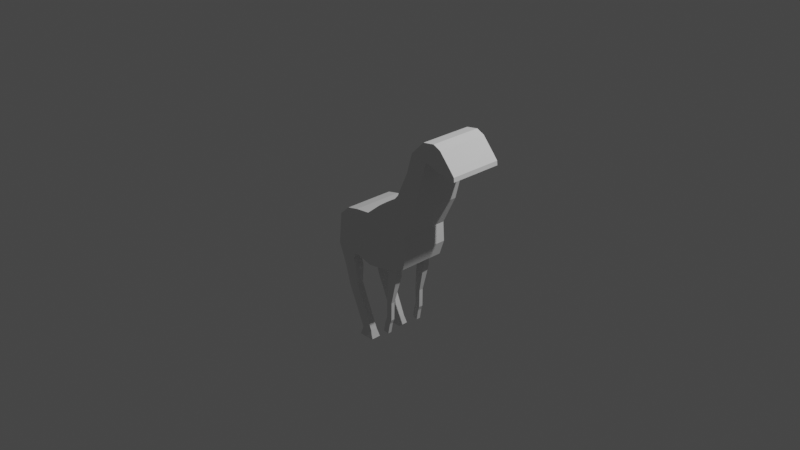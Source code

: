 # Source: LowPolyAnimal.blend  (saved by Blender 2.81.16; exported with 4.5.12 LTS)
import bpy
from mathutils import Matrix  # noqa: F401  (used for matrix-valued properties, if any)

bpy.ops.wm.read_factory_settings(use_empty=True)
scene = bpy.context.scene
scene.name = 'Scene'

# ---- collections
col_collection = bpy.data.collections.new('Collection'); scene.collection.children.link(col_collection)

# ---- world
world_world = bpy.data.worlds.new('World'); scene.world = world_world
world_world.use_nodes = True; world_world.node_tree.nodes.clear()
_N = world_world.node_tree.nodes; _L = world_world.node_tree.links
n0 = _N.new('ShaderNodeOutputWorld'); n0.name = 'World Output'; n0.location = (300, 300)
n1 = _N.new('ShaderNodeBackground'); n1.name = 'Background'; n1.location = (10, 300)
n1.inputs[0].default_value = (0.05088, 0.05088, 0.05088, 1.0)
_L.new(n1.outputs[0], n0.inputs[0])
n0.is_active_output = True
world_world.color = (0.05088, 0.05088, 0.05088)
world_world.use_sun_shadow = False
world_world.sun_shadow_jitter_overblur = 0.0

# ---- cameras
cam_camera = bpy.data.cameras.new('Camera')
cam_camera.clip_end = 100.0
cam_camera.ortho_scale = 7.314

# ---- lights
light_light = bpy.data.lights.new('Light', 'POINT')
light_light.transmission_factor = 0.0
light_light.energy = 1000.0
light_light.shadow_soft_size = 0.1
light_light.shadow_maximum_resolution = 0.006
light_light.use_absolute_resolution = True

# ---- meshes
me_plane = bpy.data.meshes.new('Plane')
me_plane.from_pydata([(-0.6065, 0.0, -0.3949), (-0.3577, 0.0, -0.4245), (-0.572, 0.0, -0.04286), (-0.3232, 0.0, 0.08996), (-0.1443, 0.0, -0.487), (-0.1599, 0.0, 0.1042), (0.04088, 0.0, -0.4642), (0.01156, 0.0, 0.2444), (-0.5732, -0.2813, -0.04381), (0.04088, -0.0435, -0.4642), (0.3276, 0.0, -0.3654), (0.1127, 0.0, 0.3149), (0.3586, 0.0, 0.005209), (0.2711, 0.0, 0.4353), (0.509, 0.0, 0.3162), (0.4087, 0.0, 0.7206), (0.5668, 0.0, 0.5575), (0.4823, 0.0, 0.9501), (0.6689, 0.0, 0.9134), (0.6341, 0.0, 1.1), (0.8207, 0.0, 0.8636), (0.7646, 0.0, 1.121), (0.9156, 0.0, 0.8541), (0.8476, 0.0, 1.083), (0.9156, -0.06799, 0.8541), (0.9796, 0.0, 0.8161), (0.9828, 0.0, 0.9288), (1.032, 0.0, 0.828), (1.028, 0.0, 0.8742), (0.3781, 0.0, -0.202), (0.2182, 0.0, 0.3759), (-0.4865, 0.0, -0.4092), (-0.4545, 0.0, 0.0615), (-0.6076, -0.2813, -0.3959), (-0.4877, -0.2813, -0.4101), (-0.3588, -0.2813, -0.4254), (-0.3244, -0.2813, 0.08901), (-0.4556, -0.2813, 0.06055), (-0.1454, -0.2713, -0.4879), (-0.1611, -0.276, 0.1032), (0.03975, -0.2658, -0.4651), (0.01044, -0.2747, 0.2435), (0.03975, -0.2658, -0.4651), (0.3265, -0.2599, -0.3664), (0.1116, -0.2746, 0.3139), (0.3575, -0.2742, 0.004255), (0.27, -0.2743, 0.4343), (0.377, -0.2681, -0.2029), (0.2171, -0.2744, 0.375), (0.5079, -0.2821, 0.3153), (0.4076, -0.2822, 0.7197), (0.5657, -0.2902, 0.5566), (0.4811, -0.2893, 0.9492), (0.6677, -0.2902, 0.9124), (0.633, -0.2893, 1.099), (0.8196, -0.2902, 0.8626), (0.7634, -0.2893, 1.12), (0.9144, -0.2902, 0.8531), (0.8465, -0.2893, 1.082), (0.9144, -0.2902, 0.8531), (0.9785, -0.2902, 0.8152), (0.9817, -0.2893, 0.9278), (1.031, -0.2902, 0.827), (1.027, -0.2893, 0.8733), (0.9791, -0.1297, 0.8157), (-0.1605, -0.1233, 0.1038), (0.01106, -0.1227, 0.244), (0.8471, -0.1292, 1.083), (0.9823, -0.1292, 0.9284), (0.4082, -0.1261, 0.7202), (0.4818, -0.1292, 0.9497), (1.027, -0.1292, 0.8738), (1.031, -0.1297, 0.8276), (0.6336, -0.1292, 1.099), (-0.607, -0.1257, -0.3954), (-0.5725, -0.1257, -0.04328), (0.1122, -0.1227, 0.3145), (0.2177, -0.1226, 0.3755), (0.2706, -0.1225, 0.4348), (-0.3582, -0.1257, -0.4249), (-0.487, -0.1257, -0.4096), (0.7641, -0.1292, 1.121), (-0.455, -0.1257, 0.06107), (-0.3237, -0.1257, 0.08953), (-0.1448, -0.1212, -0.4874), (-0.5021, -0.254, -0.5438), (-0.4218, -0.254, -0.5158), (-0.5768, -0.254, -0.5698), (-0.5766, -0.152, -0.5693), (-0.4215, -0.152, -0.5153), (-0.5019, -0.152, -0.5433), (-0.4722, -0.2537, -0.6294), (-0.3877, -0.2537, -0.6197), (-0.5509, -0.2537, -0.6384), (-0.5506, -0.1516, -0.638), (-0.3874, -0.1516, -0.6193), (-0.4719, -0.1516, -0.629), (-0.4462, -0.2404, -0.8514), (-0.3873, -0.2404, -0.8255), (-0.501, -0.2404, -0.8754), (-0.5009, -0.1632, -0.875), (-0.3871, -0.1632, -0.8252), (-0.4461, -0.1632, -0.851), (-0.2445, -0.2384, -1.311), (-0.1802, -0.2384, -1.31), (-0.3044, -0.2384, -1.313), (-0.3041, -0.1613, -1.312), (-0.1799, -0.1613, -1.31), (-0.2443, -0.1613, -1.311), (-0.2435, -0.2556, -1.402), (-0.1501, -0.2556, -1.4), (-0.3304, -0.2556, -1.403), (-0.33, -0.1435, -1.403), (-0.1497, -0.1435, -1.399), (-0.2431, -0.1435, -1.401), (0.04088, 0.0, -0.4642), (0.3276, 0.0, -0.3654), (0.03975, -0.2658, -0.4651), (0.3265, -0.2599, -0.3664), (0.07679, 0.0, 0.2899), (0.2247, -0.262, -0.4014), (0.07567, -0.2746, 0.2889), (0.07629, -0.1227, 0.2894), (0.2258, 0.0, -0.4005), (0.2247, -0.262, -0.4014), (0.5663, -0.1391, 0.5571), (0.5085, -0.1352, 0.3158), (0.6683, -0.1391, 0.9129), (0.3271, -0.1246, -0.3659), (0.3776, -0.1285, -0.2024), (0.8201, -0.1391, 0.8631), (0.3581, -0.1314, 0.004752), (0.04034, -0.1274, -0.4646), (0.3271, -0.1246, -0.3659), (0.2253, -0.1256, -0.4009), (0.08774, -0.236, -0.4643), (0.1963, -0.2311, -0.4522), (0.1949, -0.1548, -0.4527), (0.08624, -0.1586, -0.4649), (0.0965, -0.2378, -0.51), (0.2039, -0.2297, -0.529), (0.1999, -0.1536, -0.53), (0.09244, -0.1606, -0.511), (0.05909, -0.2268, -0.8522), (0.1225, -0.2232, -0.8526), (0.121, -0.1789, -0.8531), (0.05762, -0.1819, -0.8527), (0.06112, -0.2299, -1.037), (0.1202, -0.2242, -1.059), (0.1169, -0.1801, -1.06), (0.05777, -0.1851, -1.037), (0.03873, -0.2316, -1.096), (0.101, -0.2269, -1.108), (0.09861, -0.1826, -1.108), (0.03632, -0.1868, -1.097), (0.01585, -0.2344, -1.22), (0.0781, -0.2297, -1.231), (0.07573, -0.1855, -1.232), (0.01344, -0.1896, -1.22)], [], [(34, 35, 36, 37), (36, 35, 38, 39), (39, 38, 40, 41), (121, 120, 43, 44), (48, 47, 45, 46), (46, 45, 49, 50), (50, 49, 51, 52), (52, 51, 53, 54), (54, 53, 55, 56), (56, 55, 57, 58), (58, 57, 60, 61), (61, 60, 62, 63), (44, 43, 47, 48), (33, 34, 37, 8), (22, 25, 64, 60, 57), (126, 125, 51, 49), (66, 65, 39, 41), (68, 67, 58, 61), (70, 69, 50, 52), (72, 71, 63, 62), (6, 9, 42, 40), (64, 72, 62, 60), (125, 127, 53, 51), (71, 68, 61, 63), (73, 70, 52, 54), (40, 6, 115, 132, 117), (128, 129, 47, 43), (75, 74, 33, 8), (122, 66, 41, 121), (78, 77, 48, 46), (35, 34, 85, 86), (127, 130, 55, 53), (81, 73, 54, 56), (129, 131, 45, 47), (34, 33, 87, 85), (82, 75, 8, 37), (77, 76, 44, 48), (83, 82, 37, 36), (20, 22, 57, 55, 130), (79, 84, 38, 35), (67, 81, 56, 58), (131, 126, 49, 45), (65, 83, 36, 39), (22, 24, 59, 57), (69, 78, 46, 50), (4, 6, 40, 38, 84), (15, 13, 78, 69), (5, 3, 83, 65), (23, 21, 81, 67), (1, 4, 84, 79), (3, 32, 82, 83), (30, 11, 76, 77), (32, 2, 75, 82), (0, 31, 80, 74), (21, 19, 73, 81), (31, 1, 79, 80), (13, 30, 77, 78), (119, 7, 66, 122), (2, 0, 74, 75), (19, 17, 70, 73), (28, 26, 68, 71), (25, 27, 72, 64), (27, 28, 71, 72), (17, 15, 69, 70), (26, 23, 67, 68), (7, 5, 65, 66), (90, 89, 95, 96), (85, 87, 93, 91), (80, 79, 89, 90), (33, 74, 88, 87), (74, 80, 90, 88), (79, 35, 86, 89), (94, 96, 102, 100), (92, 91, 97, 98), (87, 88, 94, 93), (86, 85, 91, 92), (88, 90, 96, 94), (89, 86, 92, 95), (99, 100, 106, 105), (102, 101, 107, 108), (95, 92, 98, 101), (91, 93, 99, 97), (96, 95, 101, 102), (93, 94, 100, 99), (107, 104, 110, 113), (106, 108, 114, 112), (98, 97, 103, 104), (100, 102, 108, 106), (101, 98, 104, 107), (97, 99, 105, 103), (114, 113, 110, 109), (112, 114, 109, 111), (103, 105, 111, 109), (108, 107, 113, 114), (105, 106, 112, 111), (104, 103, 109, 110), (134, 133, 118, 124), (120, 40, 117, 124), (128, 43, 118, 133), (43, 120, 124, 118), (134, 124, 136, 137), (11, 119, 122, 76), (76, 122, 121, 44), (41, 40, 120, 121), (115, 123, 134, 132), (10, 128, 133, 116), (123, 116, 133, 134), (12, 14, 126, 131), (29, 12, 131, 129), (18, 20, 130, 127), (10, 29, 129, 128), (16, 18, 127, 125), (14, 16, 125, 126), (138, 137, 141, 142), (117, 132, 138, 135), (124, 117, 135, 136), (132, 134, 137, 138), (139, 142, 146, 143), (137, 136, 140, 141), (135, 138, 142, 139), (136, 135, 139, 140), (146, 145, 149, 150), (140, 139, 143, 144), (142, 141, 145, 146), (141, 140, 144, 145), (149, 148, 152, 153), (145, 144, 148, 149), (143, 146, 150, 147), (144, 143, 147, 148), (151, 154, 158, 155), (147, 150, 154, 151), (148, 147, 151, 152), (150, 149, 153, 154), (158, 157, 156, 155), (152, 151, 155, 156), (154, 153, 157, 158), (153, 152, 156, 157)])
_uv = me_plane.uv_layers.new(name='UVMap')
_uv.uv.foreach_set('vector', [0.4821, 0.0, 1.0, 0.0, 1.0, 1.0, 0.4821, 1.0, 1.0, 1.0, 1.0, 0.0, 1.0, 0.0, 1.0, 1.0, 1.0, 1.0, 1.0, 0.0, 1.0, 0.0, 1.0, 1.0, 1.0, 1.0, 1.0, 0.0, 1.0, 0.0, 1.0, 1.0, 1.0, 1.0, 1.0, 0.0, 1.0, 0.0, 1.0, 1.0, 1.0, 1.0, 1.0, 0.0, 1.0, 0.0, 1.0, 1.0, 1.0, 1.0, 1.0, 0.0, 1.0, 0.0, 1.0, 1.0, 1.0, 1.0, 1.0, 0.0, 1.0, 0.0, 1.0, 1.0, 1.0, 1.0, 1.0, 0.0, 1.0, 0.0, 1.0, 1.0, 1.0, 1.0, 1.0, 0.0, 1.0, 0.0, 1.0, 1.0, 1.0, 1.0, 1.0, 0.0, 1.0, 0.0, 1.0, 1.0, 1.0, 1.0, 1.0, 0.0, 1.0, 0.0, 1.0, 1.0, 1.0, 1.0, 1.0, 0.0, 1.0, 0.0, 1.0, 1.0, 0.0, 0.0, 0.4821, 0.0, 0.4821, 1.0, 0.0, 1.0, 1.0, 0.0, 1.0, 0.0, 1.0, 0.0, 1.0, 0.0, 1.0, 0.0, 1.0, 0.0, 1.0, 0.0, 1.0, 0.0, 1.0, 0.0, 1.0, 1.0, 1.0, 1.0, 1.0, 1.0, 1.0, 1.0, 1.0, 1.0, 1.0, 1.0, 1.0, 1.0, 1.0, 1.0, 1.0, 1.0, 1.0, 1.0, 1.0, 1.0, 1.0, 1.0, 1.0, 0.0, 1.0, 1.0, 1.0, 1.0, 1.0, 0.0, 0.0, 0.0, 0.0, 0.0, 0.0, 0.0, 0.0, 0.0, 1.0, 0.0, 1.0, 0.0, 1.0, 0.0, 1.0, 0.0, 1.0, 0.0, 1.0, 0.0, 1.0, 0.0, 1.0, 0.0, 1.0, 1.0, 1.0, 1.0, 1.0, 1.0, 1.0, 1.0, 1.0, 1.0, 1.0, 1.0, 1.0, 1.0, 1.0, 1.0, 0.0, 0.0, 0.0, 0.0, 0.0, 0.0, 0.0, 0.0, 0.0, 0.0, 1.0, 0.0, 1.0, 0.0, 1.0, 0.0, 1.0, 0.0, 0.0, 1.0, 0.0, 0.0, 0.0, 0.0, 0.0, 1.0, 1.0, 1.0, 1.0, 1.0, 1.0, 1.0, 1.0, 1.0, 1.0, 1.0, 1.0, 1.0, 1.0, 1.0, 1.0, 1.0, 1.0, 0.0, 0.4821, 0.0, 0.4821, 0.0, 1.0, 0.0, 1.0, 0.0, 1.0, 0.0, 1.0, 0.0, 1.0, 0.0, 1.0, 1.0, 1.0, 1.0, 1.0, 1.0, 1.0, 1.0, 1.0, 0.0, 1.0, 0.0, 1.0, 0.0, 1.0, 0.0, 0.4821, 0.0, 0.0, 0.0, 0.0, 0.0, 0.4821, 0.0, 0.4821, 1.0, 0.0, 1.0, 0.0, 1.0, 0.4821, 1.0, 1.0, 1.0, 1.0, 1.0, 1.0, 1.0, 1.0, 1.0, 1.0, 1.0, 0.4821, 1.0, 0.4821, 1.0, 1.0, 1.0, 1.0, 0.0, 1.0, 0.0, 1.0, 0.0, 1.0, 0.0, 1.0, 0.0, 1.0, 0.0, 1.0, 0.0, 1.0, 0.0, 1.0, 0.0, 1.0, 1.0, 1.0, 1.0, 1.0, 1.0, 1.0, 1.0, 1.0, 0.0, 1.0, 0.0, 1.0, 0.0, 1.0, 0.0, 1.0, 1.0, 1.0, 1.0, 1.0, 1.0, 1.0, 1.0, 0.0, 0.0, 0.0, 0.0, 0.0, 0.0, 0.0, 0.0, 1.0, 1.0, 1.0, 1.0, 1.0, 1.0, 1.0, 1.0, 1.0, 0.0, 1.0, 0.0, 1.0, 0.0, 1.0, 0.0, 1.0, 0.0, 1.0, 1.0, 1.0, 1.0, 1.0, 1.0, 1.0, 1.0, 1.0, 1.0, 1.0, 1.0, 1.0, 1.0, 1.0, 1.0, 1.0, 1.0, 1.0, 1.0, 1.0, 1.0, 1.0, 1.0, 1.0, 0.0, 1.0, 0.0, 1.0, 0.0, 1.0, 0.0, 1.0, 1.0, 0.4821, 1.0, 0.4821, 1.0, 1.0, 1.0, 1.0, 1.0, 1.0, 1.0, 1.0, 1.0, 1.0, 1.0, 0.4821, 1.0, 0.0, 1.0, 0.0, 1.0, 0.4821, 1.0, 0.0, 0.0, 0.4821, 0.0, 0.4821, 0.0, 0.0, 0.0, 1.0, 1.0, 1.0, 1.0, 1.0, 1.0, 1.0, 1.0, 0.4821, 0.0, 1.0, 0.0, 1.0, 0.0, 0.4821, 0.0, 1.0, 1.0, 1.0, 1.0, 1.0, 1.0, 1.0, 1.0, 1.0, 1.0, 1.0, 1.0, 1.0, 1.0, 1.0, 1.0, 0.0, 1.0, 0.0, 0.0, 0.0, 0.0, 0.0, 1.0, 1.0, 1.0, 1.0, 1.0, 1.0, 1.0, 1.0, 1.0, 1.0, 1.0, 1.0, 1.0, 1.0, 1.0, 1.0, 1.0, 1.0, 0.0, 1.0, 0.0, 1.0, 0.0, 1.0, 0.0, 1.0, 0.0, 1.0, 1.0, 1.0, 1.0, 1.0, 0.0, 1.0, 1.0, 1.0, 1.0, 1.0, 1.0, 1.0, 1.0, 1.0, 1.0, 1.0, 1.0, 1.0, 1.0, 1.0, 1.0, 1.0, 1.0, 1.0, 1.0, 1.0, 1.0, 1.0, 1.0, 0.4821, 0.0, 1.0, 0.0, 1.0, 0.0, 0.4821, 0.0, 0.4821, 0.0, 0.0, 0.0, 0.0, 0.0, 0.4821, 0.0, 0.4821, 0.0, 1.0, 0.0, 1.0, 0.0, 0.4821, 0.0, 0.0, 0.0, 0.0, 0.0, 0.0, 0.0, 0.0, 0.0, 0.0, 0.0, 0.4821, 0.0, 0.4821, 0.0, 0.0, 0.0, 1.0, 0.0, 1.0, 0.0, 1.0, 0.0, 1.0, 0.0, 0.0, 0.0, 0.4821, 0.0, 0.4821, 0.0, 0.0, 0.0, 1.0, 0.0, 0.4821, 0.0, 0.4821, 0.0, 1.0, 0.0, 0.0, 0.0, 0.0, 0.0, 0.0, 0.0, 0.0, 0.0, 1.0, 0.0, 0.4821, 0.0, 0.4821, 0.0, 1.0, 0.0, 0.0, 0.0, 0.4821, 0.0, 0.4821, 0.0, 0.0, 0.0, 1.0, 0.0, 1.0, 0.0, 1.0, 0.0, 1.0, 0.0, 0.0, 0.0, 0.0, 0.0, 0.0, 0.0, 0.0, 0.0, 0.4821, 0.0, 1.0, 0.0, 1.0, 0.0, 0.4821, 0.0, 1.0, 0.0, 1.0, 0.0, 1.0, 0.0, 1.0, 0.0, 0.4821, 0.0, 0.0, 0.0, 0.0, 0.0, 0.4821, 0.0, 0.4821, 0.0, 1.0, 0.0, 1.0, 0.0, 0.4821, 0.0, 0.0, 0.0, 0.0, 0.0, 0.0, 0.0, 0.0, 0.0, 1.0, 0.0, 1.0, 0.0, 1.0, 0.0, 1.0, 0.0, 0.0, 0.0, 0.4821, 0.0, 0.4821, 0.0, 0.0, 0.0, 1.0, 0.0, 0.4821, 0.0, 0.4821, 0.0, 1.0, 0.0, 0.0, 0.0, 0.4821, 0.0, 0.4821, 0.0, 0.0, 0.0, 1.0, 0.0, 1.0, 0.0, 1.0, 0.0, 1.0, 0.0, 0.4821, 0.0, 0.0, 0.0, 0.0, 0.0, 0.4821, 0.0, 0.4821, 0.0, 1.0, 0.0, 1.0, 0.0, 0.4821, 0.0, 0.0, 0.0, 0.4821, 0.0, 0.4821, 0.0, 0.0, 0.0, 0.4821, 0.0, 0.0, 0.0, 0.0, 0.0, 0.4821, 0.0, 0.4821, 0.0, 1.0, 0.0, 1.0, 0.0, 0.4821, 0.0, 0.0, 0.0, 0.0, 0.0, 0.0, 0.0, 0.0, 0.0, 1.0, 0.0, 0.4821, 0.0, 0.4821, 0.0, 1.0, 0.0, 1.0, 0.0, 1.0, 0.0, 1.0, 0.0, 1.0, 0.0, 1.0, 0.0, 1.0, 0.0, 1.0, 0.0, 1.0, 0.0, 1.0, 0.0, 1.0, 0.0, 1.0, 0.0, 1.0, 0.0, 1.0, 0.0, 1.0, 0.0, 1.0, 0.0, 1.0, 0.0, 1.0, 0.0, 1.0, 0.0, 1.0, 0.0, 1.0, 0.0, 1.0, 1.0, 1.0, 1.0, 1.0, 1.0, 1.0, 1.0, 1.0, 1.0, 1.0, 1.0, 1.0, 1.0, 1.0, 1.0, 1.0, 1.0, 1.0, 0.0, 1.0, 0.0, 1.0, 1.0, 1.0, 0.0, 1.0, 0.0, 1.0, 0.0, 1.0, 0.0, 1.0, 0.0, 1.0, 0.0, 1.0, 0.0, 1.0, 0.0, 1.0, 0.0, 1.0, 0.0, 1.0, 0.0, 1.0, 0.0, 1.0, 0.0, 1.0, 0.0, 1.0, 0.0, 1.0, 0.0, 1.0, 0.0, 1.0, 0.0, 1.0, 0.0, 1.0, 0.0, 1.0, 0.0, 1.0, 0.0, 1.0, 0.0, 1.0, 0.0, 1.0, 0.0, 1.0, 0.0, 1.0, 0.0, 1.0, 0.0, 1.0, 0.0, 1.0, 0.0, 1.0, 0.0, 1.0, 0.0, 1.0, 0.0, 1.0, 0.0, 1.0, 0.0, 1.0, 0.0, 1.0, 0.0, 1.0, 0.0, 1.0, 0.0, 1.0, 0.0, 0.0, 0.0, 0.0, 0.0, 0.0, 0.0, 0.0, 0.0, 1.0, 0.0, 1.0, 0.0, 1.0, 0.0, 1.0, 0.0, 1.0, 0.0, 1.0, 0.0, 1.0, 0.0, 1.0, 0.0, 0.0, 0.0, 0.0, 0.0, 0.0, 0.0, 0.0, 0.0, 1.0, 0.0, 1.0, 0.0, 1.0, 0.0, 1.0, 0.0, 0.0, 0.0, 0.0, 0.0, 0.0, 0.0, 0.0, 0.0, 1.0, 0.0, 1.0, 0.0, 1.0, 0.0, 1.0, 0.0, 1.0, 0.0, 1.0, 0.0, 1.0, 0.0, 1.0, 0.0, 1.0, 0.0, 1.0, 0.0, 1.0, 0.0, 1.0, 0.0, 1.0, 0.0, 1.0, 0.0, 1.0, 0.0, 1.0, 0.0, 1.0, 0.0, 1.0, 0.0, 1.0, 0.0, 1.0, 0.0, 1.0, 0.0, 1.0, 0.0, 1.0, 0.0, 1.0, 0.0, 1.0, 0.0, 1.0, 0.0, 1.0, 0.0, 1.0, 0.0, 0.0, 0.0, 0.0, 0.0, 0.0, 0.0, 0.0, 0.0, 1.0, 0.0, 1.0, 0.0, 1.0, 0.0, 1.0, 0.0, 0.0, 0.0, 0.0, 0.0, 0.0, 0.0, 0.0, 0.0, 0.0, 0.0, 0.0, 0.0, 0.0, 0.0, 0.0, 0.0, 1.0, 0.0, 1.0, 0.0, 1.0, 0.0, 1.0, 0.0, 1.0, 0.0, 1.0, 0.0, 1.0, 0.0, 1.0, 0.0, 1.0, 0.0, 1.0, 0.0, 1.0, 0.0, 1.0, 0.0, 1.0, 0.0, 1.0, 0.0, 1.0, 0.0, 1.0, 0.0, 1.0, 0.0, 1.0, 0.0, 1.0, 0.0, 1.0, 0.0, 1.0, 0.0, 1.0, 0.0, 1.0, 0.0, 1.0, 0.0])
me_plane.use_remesh_fix_poles = True
me_plane.use_remesh_preserve_attributes = False
me_plane.use_mirror_vertex_groups = False
me_plane.update()

# ---- objects
ob_light = bpy.data.objects.new('Light', light_light)
ob_camera = bpy.data.objects.new('Camera', cam_camera)
ob_empty = bpy.data.objects.new('Empty', None)
ob_plane = bpy.data.objects.new('Plane', me_plane)

# ---- transforms, parenting, visibility, modifiers, constraints
ob_light.location = (4.076, 1.005, 5.904)
ob_light.rotation_euler = (0.6503, 0.05522, 1.866)
ob_light.lock_rotations_4d = False
ob_light.empty_display_type = 'ARROWS'
ob_light.color = (0.0, 0.0, 0.0, 0.0)
ob_light.lineart.crease_threshold = 0.0
ob_camera.location = (7.359, -6.926, 4.958)
ob_camera.rotation_euler = (1.109, 0.0, 0.8149)
ob_camera.lock_rotations_4d = False
ob_camera.empty_display_type = 'ARROWS'
ob_camera.color = (0.0, 0.0, 0.0, 0.0)
ob_camera.display_type = 'WIRE'
ob_camera.lineart.crease_threshold = 0.0
ob_empty.location = (1.902, 0.0, 0.0)
ob_empty.rotation_euler = (1.571, -0.0, 0.0)
ob_empty.scale = (1.205, 1.205, 1.205)
ob_empty.empty_display_type = 'IMAGE'
ob_empty.empty_display_size = 5.0
ob_empty.empty_image_depth = 'BACK'
ob_empty.empty_image_side = 'FRONT'
ob_empty.lineart.crease_threshold = 0.0
ob_plane.location = (0.0, 0.0, 0.0)
ob_plane.lineart.crease_threshold = 0.0
_m = ob_plane.modifiers.new('Mirror', 'MIRROR')
_m.use_axis = (False, True, False)
_m.use_clip = True

# ---- collection membership
col_collection.objects.link(ob_light)
col_collection.objects.link(ob_camera)
col_collection.objects.link(ob_empty)
col_collection.objects.link(ob_plane)

# ---- scene / render settings (as saved in the file)
scene.camera = ob_camera
scene.frame_start = 1; scene.frame_end = 250; scene.frame_set(1)
scene.render.engine = 'BLENDER_EEVEE_NEXT'
scene.cycles.use_denoising = False
scene.cycles.samples = 128
scene.cycles.sampling_pattern = 'TABULATED_SOBOL'
scene.cycles.use_adaptive_sampling = False
scene.cycles.use_light_tree = False
scene.view_settings.view_transform = 'Filmic'
bpy.context.view_layer.update()

